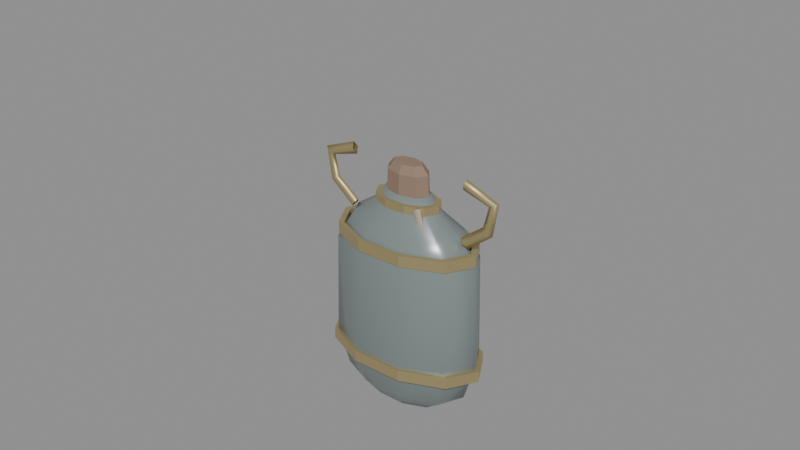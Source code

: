 # Source: mega_potion.blend  (saved by Blender 5.2.45; exported with 4.5.12 LTS)
import bpy
from mathutils import Matrix  # noqa: F401  (used for matrix-valued properties, if any)

bpy.ops.wm.read_factory_settings(use_empty=True)
scene = bpy.context.scene
scene.name = 'Scene'

# ---- materials (node trees are filled in below, after node groups)
mat_sr_smoked_glass = bpy.data.materials.new('sr_smoked_glass')
mat_sr_smoked_glass.diffuse_color = (0.1961, 0.2392, 0.2353, 1.0)
mat_sr_ritual_gold = bpy.data.materials.new('sr_ritual_gold')
mat_sr_ritual_gold.diffuse_color = (0.5686, 0.4667, 0.2353, 1.0)
mat_sr_dark_wood = bpy.data.materials.new('sr_dark_wood')
mat_sr_dark_wood.diffuse_color = (0.2745, 0.1882, 0.1333, 1.0)
mat_sr_aged_cloth = bpy.data.materials.new('sr_aged_cloth')
mat_sr_aged_cloth.diffuse_color = (0.4392, 0.3529, 0.2745, 1.0)

# ---- material node trees
mat_sr_smoked_glass.use_nodes = True; mat_sr_smoked_glass.node_tree.nodes.clear()
_N = mat_sr_smoked_glass.node_tree.nodes; _L = mat_sr_smoked_glass.node_tree.links
n0 = _N.new('ShaderNodeBsdfPrincipled'); n0.name = 'Principled BSDF'; n0.location = (-200, 100)
n0.inputs[0].default_value = (0.1961, 0.2392, 0.2353, 1.0)
n0.inputs[2].default_value = 0.25
n0.inputs[10].default_value = 0.005
n1 = _N.new('ShaderNodeOutputMaterial'); n1.name = 'Material Output'; n1.location = (200, 100)
_L.new(n0.outputs[0], n1.inputs[0])
n1.is_active_output = True
mat_sr_ritual_gold.use_nodes = True; mat_sr_ritual_gold.node_tree.nodes.clear()
_N = mat_sr_ritual_gold.node_tree.nodes; _L = mat_sr_ritual_gold.node_tree.links
n0 = _N.new('ShaderNodeBsdfPrincipled'); n0.name = 'Principled BSDF'; n0.location = (-200, 100)
n0.inputs[0].default_value = (0.5686, 0.4667, 0.2353, 1.0)
n0.inputs[1].default_value = 0.75
n0.inputs[2].default_value = 0.48
n0.inputs[10].default_value = 0.005
n1 = _N.new('ShaderNodeOutputMaterial'); n1.name = 'Material Output'; n1.location = (200, 100)
_L.new(n0.outputs[0], n1.inputs[0])
n1.is_active_output = True
mat_sr_dark_wood.use_nodes = True; mat_sr_dark_wood.node_tree.nodes.clear()
_N = mat_sr_dark_wood.node_tree.nodes; _L = mat_sr_dark_wood.node_tree.links
n0 = _N.new('ShaderNodeBsdfPrincipled'); n0.name = 'Principled BSDF'; n0.location = (-200, 100)
n0.inputs[0].default_value = (0.2745, 0.1882, 0.1333, 1.0)
n0.inputs[2].default_value = 0.88
n0.inputs[10].default_value = 0.005
n1 = _N.new('ShaderNodeOutputMaterial'); n1.name = 'Material Output'; n1.location = (200, 100)
_L.new(n0.outputs[0], n1.inputs[0])
n1.is_active_output = True
mat_sr_aged_cloth.use_nodes = True; mat_sr_aged_cloth.node_tree.nodes.clear()
_N = mat_sr_aged_cloth.node_tree.nodes; _L = mat_sr_aged_cloth.node_tree.links
n0 = _N.new('ShaderNodeBsdfPrincipled'); n0.name = 'Principled BSDF'; n0.location = (-200, 100)
n0.inputs[0].default_value = (0.4392, 0.3529, 0.2745, 1.0)
n0.inputs[2].default_value = 0.94
n0.inputs[10].default_value = 0.005
n1 = _N.new('ShaderNodeOutputMaterial'); n1.name = 'Material Output'; n1.location = (200, 100)
_L.new(n0.outputs[0], n1.inputs[0])
n1.is_active_output = True

# ---- meshes
me_canteen_body_profile_profile_mesh = bpy.data.meshes.new('Canteen_Body_Profile_profile_mesh')
me_canteen_body_profile_profile_mesh.from_pydata([(0.0, 0.0, -0.87), (0.33, 0.0, -0.87), (0.51, 0.0, -0.73), (0.6, 0.0, -0.45), (0.58, 0.0, 0.31), (0.45, 0.0, 0.5), (0.27, 0.0, 0.62), (0.19, 0.0, 0.73), (0.0, 0.0, 0.73)], [(0, 1), (1, 2), (2, 3), (3, 4), (4, 5), (5, 6), (6, 7), (7, 8)], [])
_uv = me_canteen_body_profile_profile_mesh.uv_layers.new(name='UVMap')
_uv.uv.foreach_set('vector', [])
me_canteen_body_profile_profile_mesh.materials.append(mat_sr_smoked_glass)
me_canteen_body_profile_profile_mesh.update()
me_lower_harness_profile_mesh = bpy.data.meshes.new('Lower_Harness_profile_mesh')
me_lower_harness_profile_mesh.from_pydata([(0.5875, 0.0, -0.5425), (0.6325, 0.0, -0.5425), (0.6325, 0.0, -0.4575), (0.5875, 0.0, -0.4575)], [(0, 1), (1, 2), (2, 3), (3, 0)], [])
_uv = me_lower_harness_profile_mesh.uv_layers.new(name='UVMap')
_uv.uv.foreach_set('vector', [])
me_lower_harness_profile_mesh.materials.append(mat_sr_ritual_gold)
me_lower_harness_profile_mesh.update()
me_upper_harness_profile_mesh = bpy.data.meshes.new('Upper_Harness_profile_mesh')
me_upper_harness_profile_mesh.from_pydata([(0.5275, 0.0, 0.3375), (0.5725, 0.0, 0.3375), (0.5725, 0.0, 0.4225), (0.5275, 0.0, 0.4225)], [(0, 1), (1, 2), (2, 3), (3, 0)], [])
_uv = me_upper_harness_profile_mesh.uv_layers.new(name='UVMap')
_uv.uv.foreach_set('vector', [])
me_upper_harness_profile_mesh.materials.append(mat_sr_ritual_gold)
me_upper_harness_profile_mesh.update()
me_neck_hardware_profile_mesh = bpy.data.meshes.new('Neck_Hardware_profile_mesh')
me_neck_hardware_profile_mesh.from_pydata([(0.2075, 0.0, 0.59), (0.2625, 0.0, 0.59), (0.2625, 0.0, 0.69), (0.2075, 0.0, 0.69)], [(0, 1), (1, 2), (2, 3), (3, 0)], [])
_uv = me_neck_hardware_profile_mesh.uv_layers.new(name='UVMap')
_uv.uv.foreach_set('vector', [])
me_neck_hardware_profile_mesh.materials.append(mat_sr_ritual_gold)
me_neck_hardware_profile_mesh.update()
me_heavy_stopper_profile_mesh = bpy.data.meshes.new('Heavy_Stopper_profile_mesh')
me_heavy_stopper_profile_mesh.from_pydata([(0.0, 0.0, 0.67), (0.18, 0.0, 0.67), (0.17, 0.0, 0.88), (0.12, 0.0, 0.94), (0.0, 0.0, 0.94)], [(0, 1), (1, 2), (2, 3), (3, 4)], [])
_uv = me_heavy_stopper_profile_mesh.uv_layers.new(name='UVMap')
_uv.uv.foreach_set('vector', [])
me_heavy_stopper_profile_mesh.materials.append(mat_sr_dark_wood)
me_heavy_stopper_profile_mesh.update()

# ---- curves / text
cu_left_handle_curve = bpy.data.curves.new('Left_Handle_curve', 'CURVE')
cu_left_handle_curve.dimensions = '3D'
_sp = cu_left_handle_curve.splines.new('POLY'); _sp.points.add(3)
_sp.points.foreach_set('co', [-0.48, 0.0, 0.49, 1.0, -0.66, 0.0, 0.63, 1.0, -0.7, 0.0, 0.83, 1.0, -0.47, 0.0, 0.91, 1.0])
_sp.resolution_u = 1
cu_left_handle_curve.materials.append(mat_sr_ritual_gold)
cu_left_handle_curve.bevel_resolution = 0
cu_left_handle_curve.bevel_depth = 0.045
cu_left_handle_curve.resolution_u = 1
cu_left_handle_curve.fill_mode = 'FULL'
cu_right_handle_curve = bpy.data.curves.new('Right_Handle_curve', 'CURVE')
cu_right_handle_curve.dimensions = '3D'
_sp = cu_right_handle_curve.splines.new('POLY'); _sp.points.add(3)
_sp.points.foreach_set('co', [0.48, 0.0, 0.49, 1.0, 0.66, 0.0, 0.63, 1.0, 0.7, 0.0, 0.83, 1.0, 0.47, 0.0, 0.91, 1.0])
_sp.resolution_u = 1
cu_right_handle_curve.materials.append(mat_sr_ritual_gold)
cu_right_handle_curve.bevel_resolution = 0
cu_right_handle_curve.bevel_depth = 0.045
cu_right_handle_curve.resolution_u = 1
cu_right_handle_curve.fill_mode = 'FULL'
cu_cloth_seal_loop_curve = bpy.data.curves.new('Cloth_Seal_Loop_curve', 'CURVE')
cu_cloth_seal_loop_curve.dimensions = '3D'
_sp = cu_cloth_seal_loop_curve.splines.new('POLY'); _sp.points.add(3)
_sp.points.foreach_set('co', [0.16, -0.18, 0.67, 1.0, 0.26, -0.25, 0.47, 1.0, 0.2, -0.29, 0.24, 1.0, 0.08, -0.3, 0.09, 1.0])
_sp.resolution_u = 1
cu_cloth_seal_loop_curve.materials.append(mat_sr_aged_cloth)
cu_cloth_seal_loop_curve.bevel_resolution = 0
cu_cloth_seal_loop_curve.bevel_depth = 0.035
cu_cloth_seal_loop_curve.resolution_u = 1
cu_cloth_seal_loop_curve.fill_mode = 'FULL'

# ---- objects
ob_item_mega_potion = bpy.data.objects.new('ITEM_mega_potion', None)
ob_canteen_body_profile = bpy.data.objects.new('Canteen_Body_Profile', me_canteen_body_profile_profile_mesh)
ob_lower_harness = bpy.data.objects.new('Lower_Harness', me_lower_harness_profile_mesh)
ob_upper_harness = bpy.data.objects.new('Upper_Harness', me_upper_harness_profile_mesh)
ob_neck_hardware = bpy.data.objects.new('Neck_Hardware', me_neck_hardware_profile_mesh)
ob_left_handle = bpy.data.objects.new('Left_Handle', cu_left_handle_curve)
ob_right_handle = bpy.data.objects.new('Right_Handle', cu_right_handle_curve)
ob_heavy_stopper = bpy.data.objects.new('Heavy_Stopper', me_heavy_stopper_profile_mesh)
ob_cloth_seal_loop = bpy.data.objects.new('Cloth_Seal_Loop', cu_cloth_seal_loop_curve)

# ---- transforms, parenting, visibility, modifiers, constraints
ob_item_mega_potion.location = (0.0, 0.0, 0.0)
ob_canteen_body_profile.parent = ob_item_mega_potion
ob_canteen_body_profile.location = (0.0, 0.0, 0.0)
ob_canteen_body_profile.scale = (1.0, 0.58, 1.0)
_m = ob_canteen_body_profile.modifiers.new('Revolve', 'SCREW')
_m.steps = 10
_m.render_steps = 10
_m.merge_threshold = 0.0001
_m.use_merge_vertices = True
_m.use_stretch_u = True
_m.use_stretch_v = True
ob_lower_harness.parent = ob_item_mega_potion
ob_lower_harness.location = (0.0, 0.0, 0.0)
ob_lower_harness.scale = (1.0, 0.58, 1.0)
_m = ob_lower_harness.modifiers.new('Revolve', 'SCREW')
_m.steps = 10
_m.render_steps = 10
_m.merge_threshold = 0.0001
_m.use_merge_vertices = True
_m.use_smooth_shade = False
_m.use_stretch_u = True
_m.use_stretch_v = True
ob_upper_harness.parent = ob_item_mega_potion
ob_upper_harness.location = (0.0, 0.0, 0.0)
ob_upper_harness.scale = (1.0, 0.58, 1.0)
_m = ob_upper_harness.modifiers.new('Revolve', 'SCREW')
_m.steps = 10
_m.render_steps = 10
_m.merge_threshold = 0.0001
_m.use_merge_vertices = True
_m.use_smooth_shade = False
_m.use_stretch_u = True
_m.use_stretch_v = True
ob_neck_hardware.parent = ob_item_mega_potion
ob_neck_hardware.location = (0.0, 0.0, 0.0)
ob_neck_hardware.scale = (1.0, 0.58, 1.0)
_m = ob_neck_hardware.modifiers.new('Revolve', 'SCREW')
_m.steps = 10
_m.render_steps = 10
_m.merge_threshold = 0.0001
_m.use_merge_vertices = True
_m.use_smooth_shade = False
_m.use_stretch_u = True
_m.use_stretch_v = True
ob_left_handle.parent = ob_item_mega_potion
ob_left_handle.location = (0.0, 0.0, 0.0)
ob_left_handle.scale = (1.0, 0.58, 1.0)
ob_right_handle.parent = ob_item_mega_potion
ob_right_handle.location = (0.0, 0.0, 0.0)
ob_right_handle.scale = (1.0, 0.58, 1.0)
ob_heavy_stopper.parent = ob_item_mega_potion
ob_heavy_stopper.location = (0.0, 0.0, 0.0)
ob_heavy_stopper.scale = (1.0, 0.58, 1.0)
_m = ob_heavy_stopper.modifiers.new('Revolve', 'SCREW')
_m.steps = 8
_m.render_steps = 8
_m.merge_threshold = 0.0001
_m.use_merge_vertices = True
_m.use_smooth_shade = False
_m.use_stretch_u = True
_m.use_stretch_v = True
ob_cloth_seal_loop.parent = ob_item_mega_potion
ob_cloth_seal_loop.location = (0.0, 0.0, 0.0)
ob_cloth_seal_loop.scale = (1.0, 0.58, 1.0)

# ---- collection membership
scene.collection.objects.link(ob_item_mega_potion)
scene.collection.objects.link(ob_canteen_body_profile)
scene.collection.objects.link(ob_lower_harness)
scene.collection.objects.link(ob_upper_harness)
scene.collection.objects.link(ob_neck_hardware)
scene.collection.objects.link(ob_left_handle)
scene.collection.objects.link(ob_right_handle)
scene.collection.objects.link(ob_heavy_stopper)
scene.collection.objects.link(ob_cloth_seal_loop)

# ---- scene / render settings (as saved in the file)
scene.frame_start = 1; scene.frame_end = 250; scene.frame_set(1)
scene.render.engine = 'BLENDER_EEVEE_NEXT'
scene.render.bake_bias = 0.0
scene.render.bake_samples = 0
scene.render.compositor_device = 'GPU'
scene.eevee.use_volume_custom_range = False
scene.eevee.fast_gi_thickness_near = 0.1
scene.eevee.fast_gi_thickness_far = 0.0
scene.eevee.ray_tracing_options.screen_trace_thickness = 0.1
bpy.context.view_layer.update()

# ---- added for rendering (the .blend has no active camera and no usable light): camera, sun + grey world if the file has none
cam_auto = bpy.data.cameras.new('AutoCamera')
cam_auto.lens = 50.0
cam_auto.sensor_width = 36.0
cam_auto.clip_end = 1000.0
ob_auto_camera = bpy.data.objects.new('AutoCamera', cam_auto)
scene.collection.objects.link(ob_auto_camera)
ob_auto_camera.location = (4.26928, -5.21014, 3.91543)
ob_auto_camera.rotation_euler = (1.09748, -7.21219e-08, 0.694738)
scene.camera = ob_auto_camera
light_auto_sun = bpy.data.lights.new('AutoSun', 'SUN')
light_auto_sun.energy = 3.0
light_auto_sun.angle = 0.0523599
ob_auto_sun = bpy.data.objects.new('AutoSun', light_auto_sun)
scene.collection.objects.link(ob_auto_sun)
ob_auto_sun.rotation_euler = (0.872665, 0.174533, 0.523599)
if scene.world is None:
    world_auto = bpy.data.worlds.new('AutoWorld')
    world_auto.color = (0.3, 0.3, 0.3)
    scene.world = world_auto
bpy.context.view_layer.update()
